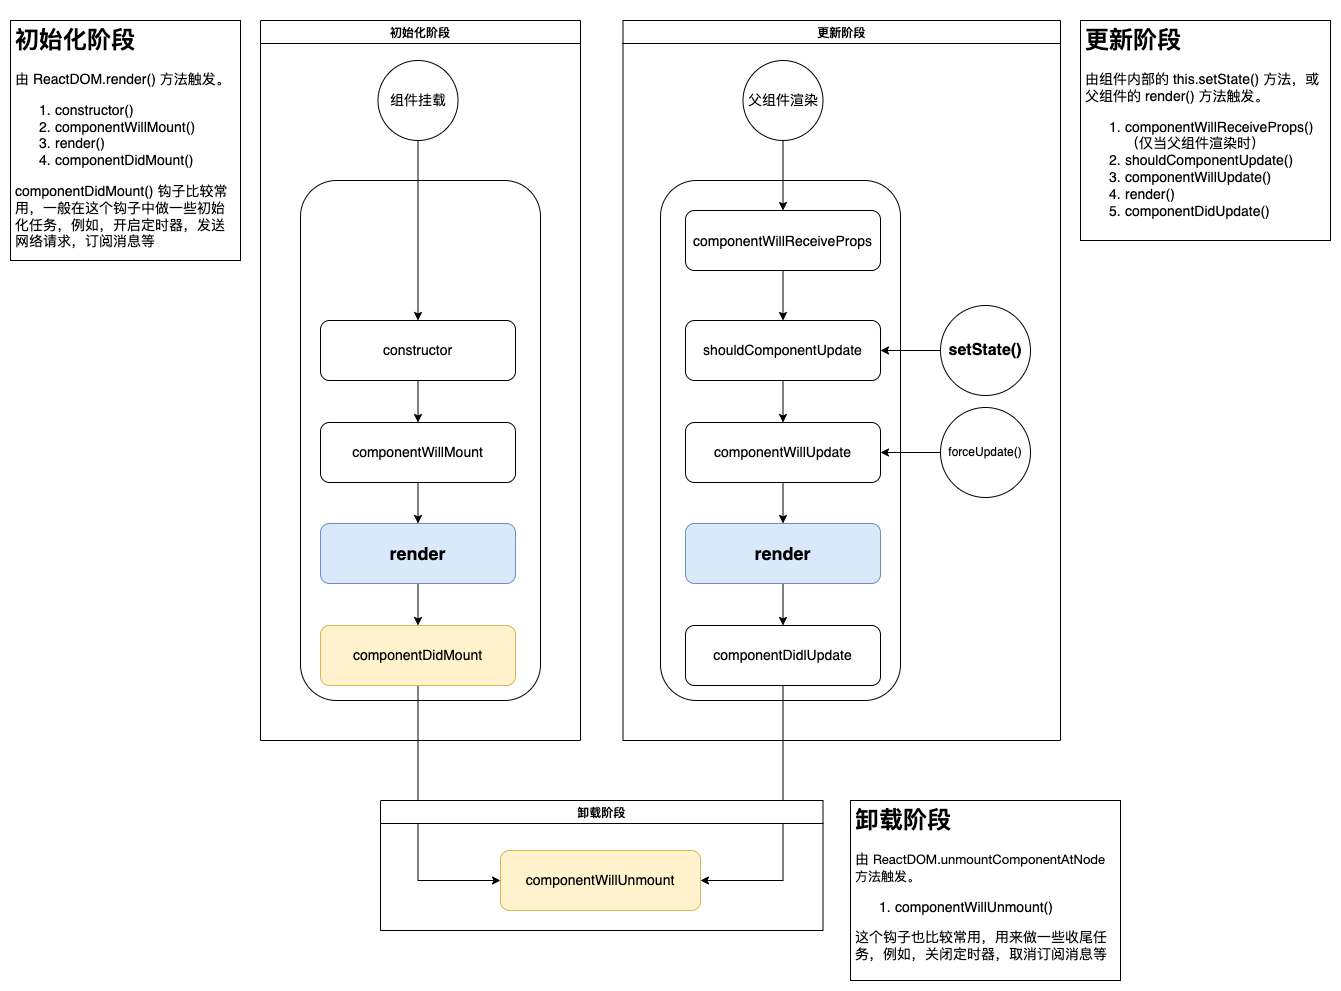

The diagram above was exported from draw.io. Its source (the exported page's mxGraphModel, read from the mxfile embedded in the PNG):
<mxGraphModel dx="1773" dy="1757" grid="1" gridSize="10" guides="1" tooltips="1" connect="1" arrows="1" fold="1" page="1" pageScale="1" pageWidth="827" pageHeight="1169" math="0" shadow="0">
  <root>
    <mxCell id="0" />
    <mxCell id="1" parent="0" />
    <mxCell id="4iC-mzNtUYaDeOyVely5-1" value="" style="rounded=1;whiteSpace=wrap;html=1;fontSize=14;" parent="1" vertex="1">
      <mxGeometry x="80" y="160" width="240" height="520" as="geometry" />
    </mxCell>
    <mxCell id="4iC-mzNtUYaDeOyVely5-2" value="" style="rounded=1;whiteSpace=wrap;html=1;fontSize=14;" parent="1" vertex="1">
      <mxGeometry x="440" y="160" width="240" height="520" as="geometry" />
    </mxCell>
    <mxCell id="4iC-mzNtUYaDeOyVely5-10" style="edgeStyle=orthogonalEdgeStyle;rounded=0;orthogonalLoop=1;jettySize=auto;html=1;fontSize=14;" parent="1" source="4iC-mzNtUYaDeOyVely5-5" target="4iC-mzNtUYaDeOyVely5-6" edge="1">
      <mxGeometry relative="1" as="geometry" />
    </mxCell>
    <mxCell id="4iC-mzNtUYaDeOyVely5-5" value="constructor" style="rounded=1;whiteSpace=wrap;html=1;fontStyle=0;fontSize=14;labelBackgroundColor=none;" parent="1" vertex="1">
      <mxGeometry x="100" y="300" width="195" height="60" as="geometry" />
    </mxCell>
    <mxCell id="4iC-mzNtUYaDeOyVely5-34" style="edgeStyle=orthogonalEdgeStyle;rounded=0;orthogonalLoop=1;jettySize=auto;html=1;entryX=0.5;entryY=0;entryDx=0;entryDy=0;fontSize=14;" parent="1" source="4iC-mzNtUYaDeOyVely5-6" target="4iC-mzNtUYaDeOyVely5-30" edge="1">
      <mxGeometry relative="1" as="geometry" />
    </mxCell>
    <mxCell id="4iC-mzNtUYaDeOyVely5-6" value="componentWillMount" style="rounded=1;whiteSpace=wrap;html=1;fontSize=14;" parent="1" vertex="1">
      <mxGeometry x="100" y="402" width="195" height="60" as="geometry" />
    </mxCell>
    <mxCell id="4iC-mzNtUYaDeOyVely5-12" style="edgeStyle=orthogonalEdgeStyle;rounded=0;orthogonalLoop=1;jettySize=auto;html=1;entryX=0;entryY=0.5;entryDx=0;entryDy=0;exitX=0.5;exitY=1;exitDx=0;exitDy=0;fontSize=14;" parent="1" source="4iC-mzNtUYaDeOyVely5-7" target="4iC-mzNtUYaDeOyVely5-8" edge="1">
      <mxGeometry relative="1" as="geometry" />
    </mxCell>
    <mxCell id="4iC-mzNtUYaDeOyVely5-7" value="componentDidMount" style="rounded=1;whiteSpace=wrap;html=1;fontSize=14;fillColor=#fff2cc;strokeColor=#d6b656;" parent="1" vertex="1">
      <mxGeometry x="100" y="605" width="195" height="60" as="geometry" />
    </mxCell>
    <mxCell id="4iC-mzNtUYaDeOyVely5-8" value="componentWillUnmount" style="rounded=1;whiteSpace=wrap;html=1;fontSize=14;fillColor=#fff2cc;strokeColor=#d6b656;" parent="1" vertex="1">
      <mxGeometry x="280" y="830" width="200" height="60" as="geometry" />
    </mxCell>
    <mxCell id="4iC-mzNtUYaDeOyVely5-15" style="edgeStyle=orthogonalEdgeStyle;rounded=0;orthogonalLoop=1;jettySize=auto;html=1;entryX=0.5;entryY=0;entryDx=0;entryDy=0;fontSize=14;" parent="1" source="4iC-mzNtUYaDeOyVely5-14" target="4iC-mzNtUYaDeOyVely5-5" edge="1">
      <mxGeometry relative="1" as="geometry" />
    </mxCell>
    <mxCell id="4iC-mzNtUYaDeOyVely5-14" value="组件挂载" style="ellipse;whiteSpace=wrap;html=1;aspect=fixed;fontSize=14;fontStyle=0" parent="1" vertex="1">
      <mxGeometry x="157.5" y="40" width="80" height="80" as="geometry" />
    </mxCell>
    <mxCell id="4iC-mzNtUYaDeOyVely5-20" style="edgeStyle=orthogonalEdgeStyle;rounded=0;orthogonalLoop=1;jettySize=auto;html=1;entryX=1;entryY=0.5;entryDx=0;entryDy=0;fontSize=14;" parent="1" source="4iC-mzNtUYaDeOyVely5-16" target="4iC-mzNtUYaDeOyVely5-19" edge="1">
      <mxGeometry relative="1" as="geometry" />
    </mxCell>
    <mxCell id="4iC-mzNtUYaDeOyVely5-16" value="setState()" style="ellipse;whiteSpace=wrap;html=1;aspect=fixed;fontStyle=1;fontSize=16;" parent="1" vertex="1">
      <mxGeometry x="720" y="285" width="90" height="90" as="geometry" />
    </mxCell>
    <mxCell id="4iC-mzNtUYaDeOyVely5-22" style="edgeStyle=orthogonalEdgeStyle;rounded=0;orthogonalLoop=1;jettySize=auto;html=1;entryX=0.5;entryY=0;entryDx=0;entryDy=0;fontSize=14;" parent="1" source="4iC-mzNtUYaDeOyVely5-19" target="4iC-mzNtUYaDeOyVely5-21" edge="1">
      <mxGeometry relative="1" as="geometry" />
    </mxCell>
    <mxCell id="4iC-mzNtUYaDeOyVely5-19" value="shouldComponentUpdate" style="rounded=1;whiteSpace=wrap;html=1;fontSize=14;fontFamily=Helvetica;" parent="1" vertex="1">
      <mxGeometry x="465" y="300" width="195" height="60" as="geometry" />
    </mxCell>
    <mxCell id="4iC-mzNtUYaDeOyVely5-32" style="edgeStyle=orthogonalEdgeStyle;rounded=0;orthogonalLoop=1;jettySize=auto;html=1;entryX=0.5;entryY=0;entryDx=0;entryDy=0;fontSize=14;" parent="1" source="4iC-mzNtUYaDeOyVely5-21" target="4iC-mzNtUYaDeOyVely5-31" edge="1">
      <mxGeometry relative="1" as="geometry" />
    </mxCell>
    <mxCell id="4iC-mzNtUYaDeOyVely5-21" value="componentWillUpdate" style="rounded=1;whiteSpace=wrap;html=1;fontSize=14;" parent="1" vertex="1">
      <mxGeometry x="465" y="402" width="195" height="60" as="geometry" />
    </mxCell>
    <mxCell id="4iC-mzNtUYaDeOyVely5-25" style="edgeStyle=orthogonalEdgeStyle;rounded=0;orthogonalLoop=1;jettySize=auto;html=1;entryX=1;entryY=0.5;entryDx=0;entryDy=0;exitX=0.5;exitY=1;exitDx=0;exitDy=0;fontSize=14;" parent="1" source="4iC-mzNtUYaDeOyVely5-23" target="4iC-mzNtUYaDeOyVely5-8" edge="1">
      <mxGeometry relative="1" as="geometry" />
    </mxCell>
    <mxCell id="4iC-mzNtUYaDeOyVely5-23" value="componentDidlUpdate" style="rounded=1;whiteSpace=wrap;html=1;fontSize=14;" parent="1" vertex="1">
      <mxGeometry x="465" y="605" width="195" height="60" as="geometry" />
    </mxCell>
    <mxCell id="4iC-mzNtUYaDeOyVely5-35" style="edgeStyle=orthogonalEdgeStyle;rounded=0;orthogonalLoop=1;jettySize=auto;html=1;entryX=0.5;entryY=0;entryDx=0;entryDy=0;fontSize=14;" parent="1" source="4iC-mzNtUYaDeOyVely5-30" target="4iC-mzNtUYaDeOyVely5-7" edge="1">
      <mxGeometry relative="1" as="geometry" />
    </mxCell>
    <mxCell id="4iC-mzNtUYaDeOyVely5-30" value="render" style="rounded=1;whiteSpace=wrap;html=1;fontSize=18;fontStyle=1;fillColor=#dae8fc;strokeColor=#6c8ebf;" parent="1" vertex="1">
      <mxGeometry x="100" y="503" width="195" height="60" as="geometry" />
    </mxCell>
    <mxCell id="4iC-mzNtUYaDeOyVely5-33" style="edgeStyle=orthogonalEdgeStyle;rounded=0;orthogonalLoop=1;jettySize=auto;html=1;entryX=0.5;entryY=0;entryDx=0;entryDy=0;fontSize=14;" parent="1" source="4iC-mzNtUYaDeOyVely5-31" target="4iC-mzNtUYaDeOyVely5-23" edge="1">
      <mxGeometry relative="1" as="geometry" />
    </mxCell>
    <mxCell id="4iC-mzNtUYaDeOyVely5-31" value="render" style="rounded=1;whiteSpace=wrap;html=1;fontSize=18;fontStyle=1;fillColor=#dae8fc;strokeColor=#6c8ebf;" parent="1" vertex="1">
      <mxGeometry x="465" y="503" width="195" height="60" as="geometry" />
    </mxCell>
    <mxCell id="4iC-mzNtUYaDeOyVely5-37" style="edgeStyle=orthogonalEdgeStyle;rounded=0;orthogonalLoop=1;jettySize=auto;html=1;entryX=1;entryY=0.5;entryDx=0;entryDy=0;fontSize=14;" parent="1" source="4iC-mzNtUYaDeOyVely5-36" target="4iC-mzNtUYaDeOyVely5-21" edge="1">
      <mxGeometry relative="1" as="geometry" />
    </mxCell>
    <mxCell id="4iC-mzNtUYaDeOyVely5-36" value="forceUpdate()" style="ellipse;html=1;aspect=fixed;fontStyle=0;fontSize=12;whiteSpace=wrap;" parent="1" vertex="1">
      <mxGeometry x="720" y="387" width="90" height="90" as="geometry" />
    </mxCell>
    <mxCell id="4iC-mzNtUYaDeOyVely5-39" style="edgeStyle=orthogonalEdgeStyle;rounded=0;orthogonalLoop=1;jettySize=auto;html=1;fontSize=14;entryX=0.5;entryY=0;entryDx=0;entryDy=0;" parent="1" source="4iC-mzNtUYaDeOyVely5-38" target="4iC-mzNtUYaDeOyVely5-40" edge="1">
      <mxGeometry relative="1" as="geometry" />
    </mxCell>
    <mxCell id="4iC-mzNtUYaDeOyVely5-38" value="父组件渲染" style="ellipse;whiteSpace=wrap;html=1;aspect=fixed;fontSize=14;" parent="1" vertex="1">
      <mxGeometry x="522.5" y="40" width="80" height="80" as="geometry" />
    </mxCell>
    <mxCell id="4iC-mzNtUYaDeOyVely5-41" style="edgeStyle=orthogonalEdgeStyle;rounded=0;orthogonalLoop=1;jettySize=auto;html=1;entryX=0.5;entryY=0;entryDx=0;entryDy=0;fontSize=14;" parent="1" source="4iC-mzNtUYaDeOyVely5-40" target="4iC-mzNtUYaDeOyVely5-19" edge="1">
      <mxGeometry relative="1" as="geometry" />
    </mxCell>
    <mxCell id="4iC-mzNtUYaDeOyVely5-40" value="&lt;p style=&quot;margin: 0px; font-variant-numeric: normal; font-variant-east-asian: normal; font-stretch: normal; font-size: 14px; line-height: normal; text-align: start;&quot; class=&quot;p1&quot;&gt;componentWillReceiveProps&lt;/p&gt;" style="rounded=1;whiteSpace=wrap;html=1;fontSize=14;fontFamily=Helvetica;" parent="1" vertex="1">
      <mxGeometry x="465" y="190" width="195" height="60" as="geometry" />
    </mxCell>
    <mxCell id="eCwo6he0JkeuYkAJqDey-2" value="卸载阶段" style="swimlane;" vertex="1" parent="1">
      <mxGeometry x="160" y="780" width="442.5" height="130" as="geometry">
        <mxRectangle x="170" y="690" width="140" height="30" as="alternateBounds" />
      </mxGeometry>
    </mxCell>
    <mxCell id="eCwo6he0JkeuYkAJqDey-3" value="初始化阶段" style="swimlane;" vertex="1" parent="1">
      <mxGeometry x="40" width="320" height="720" as="geometry">
        <mxRectangle x="170" y="690" width="140" height="30" as="alternateBounds" />
      </mxGeometry>
    </mxCell>
    <mxCell id="eCwo6he0JkeuYkAJqDey-4" value="更新阶段" style="swimlane;" vertex="1" parent="1">
      <mxGeometry x="402.5" width="437.5" height="720" as="geometry">
        <mxRectangle x="170" y="690" width="140" height="30" as="alternateBounds" />
      </mxGeometry>
    </mxCell>
    <mxCell id="eCwo6he0JkeuYkAJqDey-5" value="&lt;h1&gt;初始化阶段&lt;/h1&gt;&lt;p style=&quot;font-size: 14px;&quot;&gt;&lt;font style=&quot;font-size: 14px;&quot;&gt;由 ReactDOM.render() 方法触发。&lt;/font&gt;&lt;/p&gt;&lt;p style=&quot;font-size: 14px;&quot;&gt;&lt;/p&gt;&lt;ol style=&quot;font-size: 14px;&quot;&gt;&lt;li style=&quot;&quot;&gt;&lt;font style=&quot;font-size: 14px;&quot;&gt;constructor()&lt;/font&gt;&lt;/li&gt;&lt;li style=&quot;&quot;&gt;&lt;font style=&quot;font-size: 14px;&quot;&gt;componentWillMount()&lt;/font&gt;&lt;/li&gt;&lt;li style=&quot;&quot;&gt;&lt;font style=&quot;font-size: 14px;&quot;&gt;render()&lt;/font&gt;&lt;/li&gt;&lt;li style=&quot;&quot;&gt;&lt;font style=&quot;font-size: 14px;&quot;&gt;componentDidMount()&lt;/font&gt;&lt;/li&gt;&lt;/ol&gt;&lt;span style=&quot;font-size: 14px;&quot;&gt;componentDidMount() 钩子比较常用，一般在这个钩子中做一些初始化任务，例如，开启定时器，发送网络请求，订阅消息等&lt;/span&gt;&lt;p&gt;&lt;/p&gt;" style="text;html=1;strokeColor=default;fillColor=none;spacing=5;spacingTop=-20;whiteSpace=wrap;overflow=hidden;rounded=0;" vertex="1" parent="1">
      <mxGeometry x="-210" width="230" height="240" as="geometry" />
    </mxCell>
    <mxCell id="eCwo6he0JkeuYkAJqDey-6" value="&lt;h1&gt;更新阶段&lt;/h1&gt;&lt;p style=&quot;font-size: 14px;&quot;&gt;&lt;font style=&quot;font-size: 14px;&quot;&gt;由组件内部的 this.setState() 方法，或父组件的 render() 方法触发。&lt;/font&gt;&lt;/p&gt;&lt;p style=&quot;font-size: 14px;&quot;&gt;&lt;/p&gt;&lt;ol style=&quot;font-size: 14px;&quot;&gt;&lt;li style=&quot;&quot;&gt;&lt;font style=&quot;font-size: 14px;&quot;&gt;componentWillReceiveProps() （仅当父组件渲染时）&lt;/font&gt;&lt;/li&gt;&lt;li style=&quot;&quot;&gt;&lt;font style=&quot;font-size: 14px;&quot;&gt;shouldComponentUpdate()&lt;/font&gt;&lt;/li&gt;&lt;li style=&quot;&quot;&gt;&lt;font style=&quot;font-size: 14px;&quot;&gt;componentWillUpdate()&lt;/font&gt;&lt;/li&gt;&lt;li style=&quot;&quot;&gt;&lt;font style=&quot;font-size: 14px;&quot;&gt;render()&lt;/font&gt;&lt;/li&gt;&lt;li style=&quot;&quot;&gt;&lt;font style=&quot;font-size: 14px;&quot;&gt;componentDidUpdate()&lt;/font&gt;&lt;/li&gt;&lt;/ol&gt;&lt;p&gt;&lt;/p&gt;" style="text;html=1;strokeColor=default;fillColor=none;spacing=5;spacingTop=-20;whiteSpace=wrap;overflow=hidden;rounded=0;" vertex="1" parent="1">
      <mxGeometry x="860" width="250" height="220" as="geometry" />
    </mxCell>
    <mxCell id="eCwo6he0JkeuYkAJqDey-7" value="&lt;h1&gt;卸载阶段&lt;/h1&gt;&lt;p style=&quot;font-size: 14px;&quot;&gt;&lt;font style=&quot;font-size: 14px;&quot;&gt;由&amp;nbsp;&lt;/font&gt;&lt;span style=&quot;font-family: &amp;quot;Helvetica Neue&amp;quot;; font-size: 13px; background-color: initial;&quot;&gt;ReactDOM.unmountComponentAtNode 方法触发。&lt;/span&gt;&lt;/p&gt;&lt;p style=&quot;font-size: 14px;&quot;&gt;&lt;/p&gt;&lt;ol style=&quot;font-size: 14px;&quot;&gt;&lt;li style=&quot;&quot;&gt;&lt;font style=&quot;font-size: 14px;&quot;&gt;componentWillUnmount()&lt;/font&gt;&lt;/li&gt;&lt;/ol&gt;&lt;div&gt;&lt;span style=&quot;font-size: 14px;&quot;&gt;这个钩子也比较常用，用来做一些收尾任务，例如，关闭定时器，取消订阅消息等&lt;/span&gt;&lt;/div&gt;&lt;p&gt;&lt;/p&gt;" style="text;html=1;strokeColor=default;fillColor=none;spacing=5;spacingTop=-20;whiteSpace=wrap;overflow=hidden;rounded=0;" vertex="1" parent="1">
      <mxGeometry x="630" y="780" width="270" height="180" as="geometry" />
    </mxCell>
  </root>
</mxGraphModel>